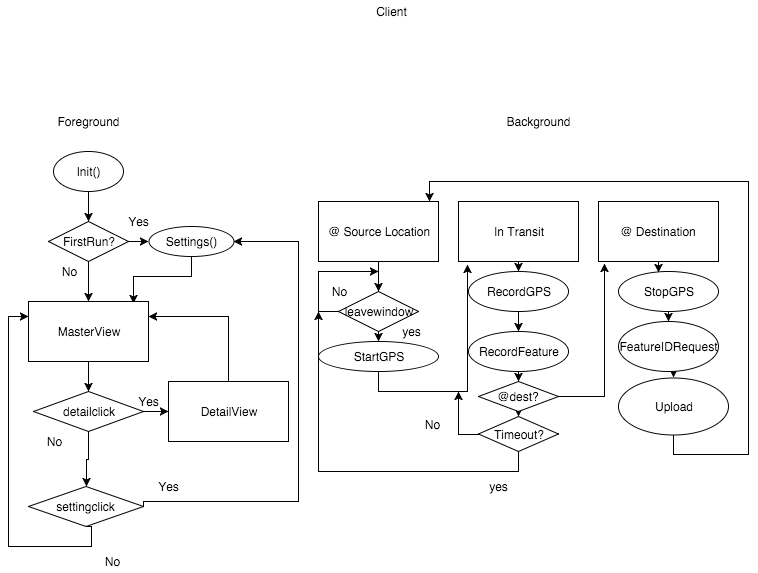

The diagram above was exported from draw.io. Its source (the exported page's mxGraphModel, read from the mxfile embedded in the PNG):
<mxGraphModel dx="809" dy="461" grid="1" gridSize="10" guides="1" tooltips="1" connect="1" arrows="1" fold="1" page="1" pageScale="1" pageWidth="826" pageHeight="1169" background="#ffffff" math="0">
  <root>
    <mxCell id="0" />
    <mxCell id="1" parent="0" />
    <mxCell id="2" value="Client" style="text;html=1;strokeColor=none;fillColor=none;align=center;verticalAlign=middle;whiteSpace=wrap;overflow=hidden;" vertex="1" parent="1">
      <mxGeometry x="393" y="80" width="40" height="20" as="geometry" />
    </mxCell>
    <mxCell id="47" style="edgeStyle=orthogonalEdgeStyle;rounded=0;html=1;exitX=0.5;exitY=1;entryX=0.5;entryY=0;jettySize=auto;orthogonalLoop=1;" edge="1" parent="1" source="7" target="44">
      <mxGeometry relative="1" as="geometry" />
    </mxCell>
    <mxCell id="7" value="@ Source Location" style="whiteSpace=wrap;html=1;" vertex="1" parent="1">
      <mxGeometry x="340" y="280" width="120" height="60" as="geometry" />
    </mxCell>
    <mxCell id="72" style="edgeStyle=orthogonalEdgeStyle;rounded=0;html=1;exitX=0.5;exitY=1;entryX=0.5;entryY=0;jettySize=auto;orthogonalLoop=1;" edge="1" parent="1" source="8" target="53">
      <mxGeometry relative="1" as="geometry" />
    </mxCell>
    <mxCell id="8" value="In Transit" style="whiteSpace=wrap;html=1;" vertex="1" parent="1">
      <mxGeometry x="480" y="280" width="120" height="60" as="geometry" />
    </mxCell>
    <mxCell id="67" style="edgeStyle=orthogonalEdgeStyle;rounded=0;html=1;exitX=0.5;exitY=1;entryX=0.4;entryY=0.025;entryPerimeter=0;jettySize=auto;orthogonalLoop=1;" edge="1" parent="1" source="9" target="64">
      <mxGeometry relative="1" as="geometry" />
    </mxCell>
    <mxCell id="9" value="@ Destination" style="whiteSpace=wrap;html=1;" vertex="1" parent="1">
      <mxGeometry x="620" y="280" width="120" height="60" as="geometry" />
    </mxCell>
    <mxCell id="19" style="edgeStyle=orthogonalEdgeStyle;rounded=0;html=1;exitX=0.5;exitY=1;entryX=0.5;entryY=0;jettySize=auto;orthogonalLoop=1;" edge="1" parent="1" source="11" target="16">
      <mxGeometry relative="1" as="geometry" />
    </mxCell>
    <mxCell id="11" value="Init()" style="ellipse;whiteSpace=wrap;html=1;" vertex="1" parent="1">
      <mxGeometry x="75" y="230" width="70" height="40" as="geometry" />
    </mxCell>
    <mxCell id="13" value="Background" style="text;html=1;strokeColor=none;fillColor=none;align=center;verticalAlign=middle;whiteSpace=wrap;overflow=hidden;" vertex="1" parent="1">
      <mxGeometry x="510" y="190" width="100" height="20" as="geometry" />
    </mxCell>
    <mxCell id="15" value="Foreground" style="text;html=1;strokeColor=none;fillColor=none;align=center;verticalAlign=middle;whiteSpace=wrap;overflow=hidden;" vertex="1" parent="1">
      <mxGeometry x="55" y="190" width="110" height="20" as="geometry" />
    </mxCell>
    <mxCell id="20" style="edgeStyle=orthogonalEdgeStyle;rounded=0;html=1;exitX=1;exitY=0.5;entryX=0;entryY=0.5;jettySize=auto;orthogonalLoop=1;" edge="1" parent="1" source="16" target="18">
      <mxGeometry relative="1" as="geometry" />
    </mxCell>
    <mxCell id="22" style="edgeStyle=orthogonalEdgeStyle;rounded=0;html=1;exitX=0.5;exitY=1;entryX=0.5;entryY=0;jettySize=auto;orthogonalLoop=1;" edge="1" parent="1" source="16" target="21">
      <mxGeometry relative="1" as="geometry" />
    </mxCell>
    <mxCell id="16" value="FirstRun?" style="rhombus;whiteSpace=wrap;html=1;" vertex="1" parent="1">
      <mxGeometry x="70" y="300" width="80" height="40" as="geometry" />
    </mxCell>
    <mxCell id="23" style="edgeStyle=orthogonalEdgeStyle;rounded=0;html=1;exitX=0.5;exitY=1;entryX=0.875;entryY=0.033;entryPerimeter=0;jettySize=auto;orthogonalLoop=1;" edge="1" parent="1" source="18" target="21">
      <mxGeometry relative="1" as="geometry">
        <Array as="points">
          <mxPoint x="213" y="355" />
          <mxPoint x="155" y="355" />
        </Array>
      </mxGeometry>
    </mxCell>
    <mxCell id="18" value="Settings()" style="ellipse;whiteSpace=wrap;html=1;" vertex="1" parent="1">
      <mxGeometry x="170" y="305" width="85" height="30" as="geometry" />
    </mxCell>
    <mxCell id="26" style="edgeStyle=orthogonalEdgeStyle;rounded=0;html=1;exitX=0.5;exitY=1;entryX=0.5;entryY=0;jettySize=auto;orthogonalLoop=1;" edge="1" parent="1" source="21" target="24">
      <mxGeometry relative="1" as="geometry" />
    </mxCell>
    <mxCell id="21" value="MasterView" style="whiteSpace=wrap;html=1;" vertex="1" parent="1">
      <mxGeometry x="50" y="380" width="120" height="60" as="geometry" />
    </mxCell>
    <mxCell id="28" style="edgeStyle=orthogonalEdgeStyle;rounded=0;html=1;exitX=1;exitY=0.5;entryX=0;entryY=0.5;jettySize=auto;orthogonalLoop=1;" edge="1" parent="1" source="24" target="25">
      <mxGeometry relative="1" as="geometry" />
    </mxCell>
    <mxCell id="37" style="edgeStyle=orthogonalEdgeStyle;rounded=0;html=1;exitX=0.5;exitY=1;entryX=0.5;entryY=0;jettySize=auto;orthogonalLoop=1;" edge="1" parent="1" source="24" target="35">
      <mxGeometry relative="1" as="geometry" />
    </mxCell>
    <mxCell id="24" value="detailclick" style="rhombus;whiteSpace=wrap;html=1;" vertex="1" parent="1">
      <mxGeometry x="55" y="470" width="110" height="40" as="geometry" />
    </mxCell>
    <mxCell id="34" style="edgeStyle=orthogonalEdgeStyle;rounded=0;html=1;exitX=0.5;exitY=0;jettySize=auto;orthogonalLoop=1;entryX=1;entryY=0.25;" edge="1" parent="1" source="25" target="21">
      <mxGeometry relative="1" as="geometry">
        <mxPoint x="250" y="400" as="targetPoint" />
        <Array as="points">
          <mxPoint x="250" y="395" />
        </Array>
      </mxGeometry>
    </mxCell>
    <mxCell id="25" value="DetailView" style="whiteSpace=wrap;html=1;" vertex="1" parent="1">
      <mxGeometry x="190" y="460" width="120" height="60" as="geometry" />
    </mxCell>
    <mxCell id="30" value="Yes" style="text;html=1;strokeColor=none;fillColor=none;align=center;verticalAlign=middle;whiteSpace=wrap;overflow=hidden;" vertex="1" parent="1">
      <mxGeometry x="150" y="470" width="40" height="20" as="geometry" />
    </mxCell>
    <mxCell id="32" value="Yes" style="text;html=1;strokeColor=none;fillColor=none;align=center;verticalAlign=middle;whiteSpace=wrap;overflow=hidden;" vertex="1" parent="1">
      <mxGeometry x="140" y="290" width="40" height="20" as="geometry" />
    </mxCell>
    <mxCell id="33" value="No" style="text;html=1;strokeColor=none;fillColor=none;align=center;verticalAlign=middle;whiteSpace=wrap;overflow=hidden;" vertex="1" parent="1">
      <mxGeometry x="70" y="340" width="40" height="20" as="geometry" />
    </mxCell>
    <mxCell id="36" style="edgeStyle=orthogonalEdgeStyle;rounded=0;html=1;exitX=1;exitY=0.5;jettySize=auto;orthogonalLoop=1;entryX=1;entryY=0.5;" edge="1" parent="1" source="35" target="18">
      <mxGeometry relative="1" as="geometry">
        <mxPoint x="330" y="320" as="targetPoint" />
        <Array as="points">
          <mxPoint x="320" y="580" />
          <mxPoint x="320" y="320" />
        </Array>
      </mxGeometry>
    </mxCell>
    <mxCell id="38" style="edgeStyle=orthogonalEdgeStyle;rounded=0;html=1;exitX=0.5;exitY=1;jettySize=auto;orthogonalLoop=1;entryX=0;entryY=0.25;" edge="1" parent="1" source="35" target="21">
      <mxGeometry relative="1" as="geometry">
        <mxPoint x="113" y="630" as="targetPoint" />
        <Array as="points">
          <mxPoint x="113" y="625" />
          <mxPoint x="30" y="625" />
          <mxPoint x="30" y="395" />
        </Array>
      </mxGeometry>
    </mxCell>
    <mxCell id="35" value="settingclick" style="rhombus;whiteSpace=wrap;html=1;" vertex="1" parent="1">
      <mxGeometry x="50" y="565" width="115" height="40" as="geometry" />
    </mxCell>
    <mxCell id="39" value="Yes" style="text;html=1;strokeColor=none;fillColor=none;align=center;verticalAlign=middle;whiteSpace=wrap;overflow=hidden;" vertex="1" parent="1">
      <mxGeometry x="170" y="555" width="40" height="20" as="geometry" />
    </mxCell>
    <mxCell id="42" value="No" style="text;html=1;strokeColor=none;fillColor=none;align=center;verticalAlign=middle;whiteSpace=wrap;overflow=hidden;" vertex="1" parent="1">
      <mxGeometry x="113" y="630" width="40" height="20" as="geometry" />
    </mxCell>
    <mxCell id="43" value="No" style="text;html=1;strokeColor=none;fillColor=none;align=center;verticalAlign=middle;whiteSpace=wrap;overflow=hidden;" vertex="1" parent="1">
      <mxGeometry x="55" y="510" width="40" height="20" as="geometry" />
    </mxCell>
    <mxCell id="46" style="edgeStyle=orthogonalEdgeStyle;rounded=0;html=1;exitX=0;exitY=0.5;jettySize=auto;orthogonalLoop=1;" edge="1" parent="1" source="44">
      <mxGeometry relative="1" as="geometry">
        <mxPoint x="400" y="350" as="targetPoint" />
      </mxGeometry>
    </mxCell>
    <mxCell id="51" style="edgeStyle=orthogonalEdgeStyle;rounded=0;html=1;exitX=0.5;exitY=1;entryX=0.5;entryY=0;jettySize=auto;orthogonalLoop=1;" edge="1" parent="1" source="44" target="50">
      <mxGeometry relative="1" as="geometry" />
    </mxCell>
    <mxCell id="44" value="leavewindow" style="rhombus;whiteSpace=wrap;html=1;" vertex="1" parent="1">
      <mxGeometry x="360" y="370" width="80" height="40" as="geometry" />
    </mxCell>
    <mxCell id="48" value="No" style="text;html=1;strokeColor=none;fillColor=none;align=center;verticalAlign=middle;whiteSpace=wrap;overflow=hidden;" vertex="1" parent="1">
      <mxGeometry x="340" y="360" width="40" height="20" as="geometry" />
    </mxCell>
    <mxCell id="52" style="edgeStyle=orthogonalEdgeStyle;rounded=0;html=1;exitX=0.5;exitY=1;jettySize=auto;orthogonalLoop=1;entryX=0.075;entryY=1.05;entryPerimeter=0;" edge="1" parent="1" source="50" target="8">
      <mxGeometry relative="1" as="geometry">
        <mxPoint x="400" y="480" as="targetPoint" />
        <Array as="points">
          <mxPoint x="400" y="470" />
          <mxPoint x="489" y="470" />
        </Array>
      </mxGeometry>
    </mxCell>
    <mxCell id="50" value="StartGPS" style="ellipse;whiteSpace=wrap;html=1;" vertex="1" parent="1">
      <mxGeometry x="340" y="420" width="120" height="30" as="geometry" />
    </mxCell>
    <mxCell id="73" style="edgeStyle=orthogonalEdgeStyle;rounded=0;html=1;exitX=0.5;exitY=1;entryX=0.5;entryY=0;jettySize=auto;orthogonalLoop=1;" edge="1" parent="1" source="53" target="55">
      <mxGeometry relative="1" as="geometry" />
    </mxCell>
    <mxCell id="53" value="RecordGPS" style="ellipse;whiteSpace=wrap;html=1;" vertex="1" parent="1">
      <mxGeometry x="490" y="350" width="100" height="40" as="geometry" />
    </mxCell>
    <mxCell id="74" style="edgeStyle=orthogonalEdgeStyle;rounded=0;html=1;exitX=0.5;exitY=1;entryX=0.5;entryY=0;jettySize=auto;orthogonalLoop=1;" edge="1" parent="1" source="55" target="56">
      <mxGeometry relative="1" as="geometry" />
    </mxCell>
    <mxCell id="55" value="RecordFeature" style="ellipse;whiteSpace=wrap;html=1;" vertex="1" parent="1">
      <mxGeometry x="490" y="410" width="100" height="40" as="geometry" />
    </mxCell>
    <mxCell id="57" style="edgeStyle=orthogonalEdgeStyle;rounded=0;html=1;exitX=1;exitY=0.5;entryX=0.05;entryY=1.033;entryPerimeter=0;jettySize=auto;orthogonalLoop=1;" edge="1" parent="1" source="56" target="9">
      <mxGeometry relative="1" as="geometry" />
    </mxCell>
    <mxCell id="76" style="edgeStyle=orthogonalEdgeStyle;rounded=0;html=1;exitX=0.5;exitY=1;entryX=0.5;entryY=0;jettySize=auto;orthogonalLoop=1;" edge="1" parent="1" source="56" target="58">
      <mxGeometry relative="1" as="geometry" />
    </mxCell>
    <mxCell id="56" value="@dest?" style="rhombus;whiteSpace=wrap;html=1;" vertex="1" parent="1">
      <mxGeometry x="500" y="460" width="80" height="30" as="geometry" />
    </mxCell>
    <mxCell id="60" style="edgeStyle=orthogonalEdgeStyle;rounded=0;html=1;exitX=0;exitY=0.5;jettySize=auto;orthogonalLoop=1;" edge="1" parent="1" source="58">
      <mxGeometry relative="1" as="geometry">
        <mxPoint x="480" y="470" as="targetPoint" />
      </mxGeometry>
    </mxCell>
    <mxCell id="61" style="edgeStyle=orthogonalEdgeStyle;rounded=0;html=1;exitX=0.5;exitY=1;jettySize=auto;orthogonalLoop=1;" edge="1" parent="1" source="58">
      <mxGeometry relative="1" as="geometry">
        <mxPoint x="340" y="390" as="targetPoint" />
      </mxGeometry>
    </mxCell>
    <mxCell id="58" value="Timeout?" style="rhombus;whiteSpace=wrap;html=1;" vertex="1" parent="1">
      <mxGeometry x="500" y="495" width="80" height="35" as="geometry" />
    </mxCell>
    <mxCell id="62" value="yes" style="text;html=1;strokeColor=none;fillColor=none;align=center;verticalAlign=middle;whiteSpace=wrap;overflow=hidden;" vertex="1" parent="1">
      <mxGeometry x="500" y="555" width="40" height="20" as="geometry" />
    </mxCell>
    <mxCell id="63" value="No" style="text;html=1;strokeColor=none;fillColor=none;align=center;verticalAlign=middle;whiteSpace=wrap;overflow=hidden;" vertex="1" parent="1">
      <mxGeometry x="433" y="493" width="40" height="20" as="geometry" />
    </mxCell>
    <mxCell id="68" style="edgeStyle=orthogonalEdgeStyle;rounded=0;html=1;exitX=0.5;exitY=1;entryX=0.5;entryY=0;jettySize=auto;orthogonalLoop=1;" edge="1" parent="1" source="64" target="65">
      <mxGeometry relative="1" as="geometry" />
    </mxCell>
    <mxCell id="64" value="StopGPS" style="ellipse;whiteSpace=wrap;html=1;" vertex="1" parent="1">
      <mxGeometry x="640" y="350" width="100" height="40" as="geometry" />
    </mxCell>
    <mxCell id="69" style="edgeStyle=orthogonalEdgeStyle;rounded=0;html=1;exitX=0.5;exitY=1;entryX=0.5;entryY=0;jettySize=auto;orthogonalLoop=1;" edge="1" parent="1" source="65" target="66">
      <mxGeometry relative="1" as="geometry" />
    </mxCell>
    <mxCell id="65" value="FeatureIDRequest" style="ellipse;whiteSpace=wrap;html=1;" vertex="1" parent="1">
      <mxGeometry x="640" y="400" width="100" height="50" as="geometry" />
    </mxCell>
    <mxCell id="70" style="edgeStyle=orthogonalEdgeStyle;rounded=0;html=1;exitX=0.5;exitY=1;entryX=0.925;entryY=0;entryPerimeter=0;jettySize=auto;orthogonalLoop=1;" edge="1" parent="1" source="66" target="7">
      <mxGeometry relative="1" as="geometry">
        <Array as="points">
          <mxPoint x="695" y="533" />
          <mxPoint x="770" y="533" />
          <mxPoint x="770" y="260" />
          <mxPoint x="451" y="260" />
        </Array>
      </mxGeometry>
    </mxCell>
    <mxCell id="66" value="Upload" style="ellipse;whiteSpace=wrap;html=1;" vertex="1" parent="1">
      <mxGeometry x="640" y="456" width="110" height="57" as="geometry" />
    </mxCell>
    <mxCell id="71" value="yes" style="text;html=1;strokeColor=none;fillColor=none;align=center;verticalAlign=middle;whiteSpace=wrap;overflow=hidden;" vertex="1" parent="1">
      <mxGeometry x="413" y="400" width="40" height="20" as="geometry" />
    </mxCell>
    <mxCell id="75" style="edgeStyle=orthogonalEdgeStyle;rounded=0;html=1;exitX=0.5;exitY=1;entryX=0.5;entryY=1;jettySize=auto;orthogonalLoop=1;" edge="1" parent="1" source="56" target="56">
      <mxGeometry relative="1" as="geometry" />
    </mxCell>
    <mxCell id="77" style="edgeStyle=orthogonalEdgeStyle;rounded=0;html=1;exitX=0.5;exitY=0;entryX=0.5;entryY=0;jettySize=auto;orthogonalLoop=1;" edge="1" parent="1" source="13" target="13">
      <mxGeometry relative="1" as="geometry" />
    </mxCell>
  </root>
</mxGraphModel>